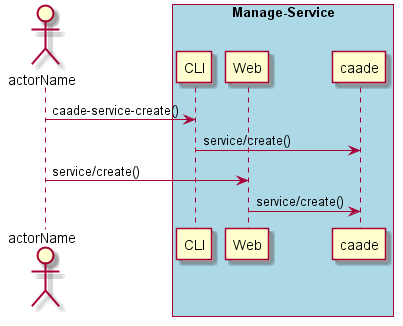

The diagram above was rendered by PlantUML. Its source (embedded in the PNG):
@startuml
Actor "actorName" as A

box "Manage-Service" #lightblue
participant CLI as CLI
participant Web as Web
participant "caade" as S
A -> CLI : caade-service-create()
CLI -> S : service/create()
A -> Web : service/create()
Web -> S : service/create()
end box

@enduml